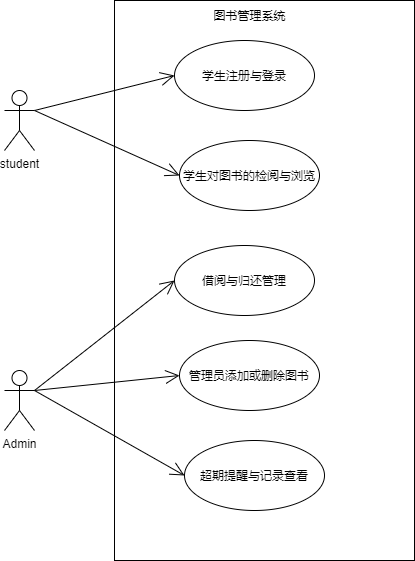

The diagram above was exported from draw.io. Its source (the exported page's mxGraphModel, read from the mxfile embedded in the PNG):
<mxGraphModel dx="594" dy="657" grid="1" gridSize="10" guides="1" tooltips="1" connect="1" arrows="1" fold="1" page="1" pageScale="1" pageWidth="827" pageHeight="1169" math="0" shadow="0">
  <root>
    <mxCell id="0" />
    <mxCell id="1" parent="0" />
    <mxCell id="M0FyYBpJ7UwYXvpRuDrs-2" value="" style="rounded=0;whiteSpace=wrap;html=1;" vertex="1" parent="1">
      <mxGeometry x="130" y="60" width="300" height="560" as="geometry" />
    </mxCell>
    <mxCell id="M0FyYBpJ7UwYXvpRuDrs-3" value="图书管理系统" style="text;html=1;align=center;verticalAlign=middle;resizable=0;points=[];autosize=1;strokeColor=none;fillColor=none;" vertex="1" parent="1">
      <mxGeometry x="215" y="60" width="100" height="30" as="geometry" />
    </mxCell>
    <mxCell id="M0FyYBpJ7UwYXvpRuDrs-4" value="student" style="shape=umlActor;verticalLabelPosition=bottom;verticalAlign=top;html=1;" vertex="1" parent="1">
      <mxGeometry x="20" y="150" width="30" height="60" as="geometry" />
    </mxCell>
    <mxCell id="M0FyYBpJ7UwYXvpRuDrs-6" value="Admin" style="shape=umlActor;verticalLabelPosition=bottom;verticalAlign=top;html=1;" vertex="1" parent="1">
      <mxGeometry x="20" y="430" width="30" height="60" as="geometry" />
    </mxCell>
    <mxCell id="M0FyYBpJ7UwYXvpRuDrs-7" value="学生注册与登录" style="ellipse;whiteSpace=wrap;html=1;" vertex="1" parent="1">
      <mxGeometry x="190" y="100" width="140" height="70" as="geometry" />
    </mxCell>
    <mxCell id="M0FyYBpJ7UwYXvpRuDrs-8" value="学生对图书的检阅与浏览" style="ellipse;whiteSpace=wrap;html=1;" vertex="1" parent="1">
      <mxGeometry x="195" y="200" width="140" height="70" as="geometry" />
    </mxCell>
    <mxCell id="M0FyYBpJ7UwYXvpRuDrs-9" value="借阅与归还管理" style="ellipse;whiteSpace=wrap;html=1;" vertex="1" parent="1">
      <mxGeometry x="190" y="305" width="140" height="70" as="geometry" />
    </mxCell>
    <mxCell id="M0FyYBpJ7UwYXvpRuDrs-10" value="管理员添加或删除图书" style="ellipse;whiteSpace=wrap;html=1;" vertex="1" parent="1">
      <mxGeometry x="195" y="400" width="140" height="70" as="geometry" />
    </mxCell>
    <mxCell id="M0FyYBpJ7UwYXvpRuDrs-11" value="超期提醒与记录查看" style="ellipse;whiteSpace=wrap;html=1;" vertex="1" parent="1">
      <mxGeometry x="200" y="500" width="140" height="70" as="geometry" />
    </mxCell>
    <mxCell id="M0FyYBpJ7UwYXvpRuDrs-19" value="" style="endArrow=open;endFill=1;endSize=12;html=1;rounded=0;entryX=0;entryY=0.5;entryDx=0;entryDy=0;" edge="1" parent="1" target="M0FyYBpJ7UwYXvpRuDrs-7">
      <mxGeometry width="160" relative="1" as="geometry">
        <mxPoint x="50" y="170" as="sourcePoint" />
        <mxPoint x="210" y="170" as="targetPoint" />
      </mxGeometry>
    </mxCell>
    <mxCell id="M0FyYBpJ7UwYXvpRuDrs-20" value="" style="endArrow=open;endFill=1;endSize=12;html=1;rounded=0;entryX=0;entryY=0.5;entryDx=0;entryDy=0;" edge="1" parent="1" target="M0FyYBpJ7UwYXvpRuDrs-8">
      <mxGeometry width="160" relative="1" as="geometry">
        <mxPoint x="50" y="170" as="sourcePoint" />
        <mxPoint x="210" y="170" as="targetPoint" />
      </mxGeometry>
    </mxCell>
    <mxCell id="M0FyYBpJ7UwYXvpRuDrs-22" value="" style="endArrow=open;endFill=1;endSize=12;html=1;rounded=0;entryX=0;entryY=0.5;entryDx=0;entryDy=0;" edge="1" parent="1" target="M0FyYBpJ7UwYXvpRuDrs-9">
      <mxGeometry width="160" relative="1" as="geometry">
        <mxPoint x="50" y="450" as="sourcePoint" />
        <mxPoint x="210" y="450" as="targetPoint" />
      </mxGeometry>
    </mxCell>
    <mxCell id="M0FyYBpJ7UwYXvpRuDrs-23" value="" style="endArrow=open;endFill=1;endSize=12;html=1;rounded=0;entryX=0;entryY=0.5;entryDx=0;entryDy=0;" edge="1" parent="1" target="M0FyYBpJ7UwYXvpRuDrs-10">
      <mxGeometry width="160" relative="1" as="geometry">
        <mxPoint x="50" y="450" as="sourcePoint" />
        <mxPoint x="190" y="450" as="targetPoint" />
      </mxGeometry>
    </mxCell>
    <mxCell id="M0FyYBpJ7UwYXvpRuDrs-24" value="" style="endArrow=open;endFill=1;endSize=12;html=1;rounded=0;entryX=0;entryY=0.5;entryDx=0;entryDy=0;" edge="1" parent="1" target="M0FyYBpJ7UwYXvpRuDrs-11">
      <mxGeometry width="160" relative="1" as="geometry">
        <mxPoint x="50" y="450" as="sourcePoint" />
        <mxPoint x="200" y="450" as="targetPoint" />
      </mxGeometry>
    </mxCell>
  </root>
</mxGraphModel>